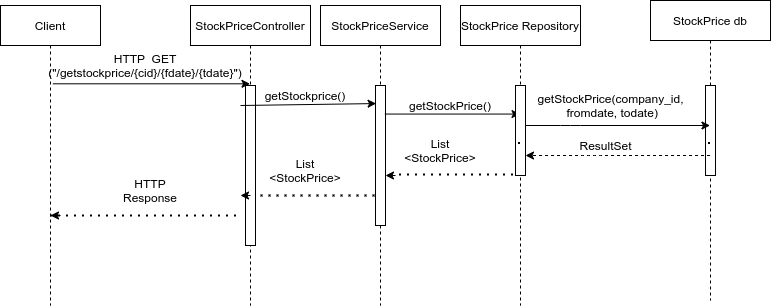

The diagram above was exported from draw.io. Its source (the exported page's mxGraphModel, read from the mxfile embedded in the PNG):
<mxGraphModel dx="1346" dy="754" grid="1" gridSize="10" guides="1" tooltips="1" connect="1" arrows="1" fold="1" page="1" pageScale="1" pageWidth="2339" pageHeight="3300" math="0" shadow="0">
  <root>
    <mxCell id="0" />
    <mxCell id="1" parent="0" />
    <mxCell id="3B0xUpLnKvTbib5SN_sG-1" value="Client" style="shape=umlLifeline;perimeter=lifelinePerimeter;container=1;collapsible=0;recursiveResize=0;rounded=0;shadow=0;strokeWidth=1;" parent="1" vertex="1">
      <mxGeometry x="120" y="80" width="100" height="300" as="geometry" />
    </mxCell>
    <mxCell id="3B0xUpLnKvTbib5SN_sG-2" value="StockPriceController" style="shape=umlLifeline;perimeter=lifelinePerimeter;container=1;collapsible=0;recursiveResize=0;rounded=0;shadow=0;strokeWidth=1;" parent="1" vertex="1">
      <mxGeometry x="310" y="80" width="120" height="300" as="geometry" />
    </mxCell>
    <mxCell id="3B0xUpLnKvTbib5SN_sG-3" value="" style="points=[];perimeter=orthogonalPerimeter;rounded=0;shadow=0;strokeWidth=1;" parent="3B0xUpLnKvTbib5SN_sG-2" vertex="1">
      <mxGeometry x="55" y="80" width="10" height="160" as="geometry" />
    </mxCell>
    <mxCell id="3B0xUpLnKvTbib5SN_sG-4" value="" style="endArrow=classic;html=1;exitX=0.524;exitY=0.261;exitDx=0;exitDy=0;exitPerimeter=0;" parent="1" source="3B0xUpLnKvTbib5SN_sG-1" target="3B0xUpLnKvTbib5SN_sG-2" edge="1">
      <mxGeometry width="50" height="50" relative="1" as="geometry">
        <mxPoint x="400" y="310" as="sourcePoint" />
        <mxPoint x="346" y="162" as="targetPoint" />
      </mxGeometry>
    </mxCell>
    <mxCell id="3B0xUpLnKvTbib5SN_sG-5" value="HTTP&amp;nbsp; GET&lt;br&gt;(&quot;/getstockprice/{cid}/{fdate}/{tdate}&quot;)" style="text;html=1;strokeColor=none;fillColor=none;align=center;verticalAlign=middle;whiteSpace=wrap;rounded=0;" parent="1" vertex="1">
      <mxGeometry x="230" y="130" width="70" height="20" as="geometry" />
    </mxCell>
    <mxCell id="3B0xUpLnKvTbib5SN_sG-6" value="StockPriceService" style="shape=umlLifeline;perimeter=lifelinePerimeter;container=1;collapsible=0;recursiveResize=0;rounded=0;shadow=0;strokeWidth=1;" parent="1" vertex="1">
      <mxGeometry x="440" y="80" width="120" height="300" as="geometry" />
    </mxCell>
    <mxCell id="3B0xUpLnKvTbib5SN_sG-7" value="" style="points=[];perimeter=orthogonalPerimeter;rounded=0;shadow=0;strokeWidth=1;" parent="3B0xUpLnKvTbib5SN_sG-6" vertex="1">
      <mxGeometry x="55" y="80" width="10" height="140" as="geometry" />
    </mxCell>
    <mxCell id="3B0xUpLnKvTbib5SN_sG-8" value="StockPrice Repository" style="shape=umlLifeline;perimeter=lifelinePerimeter;container=1;collapsible=0;recursiveResize=0;rounded=0;shadow=0;strokeWidth=1;" parent="1" vertex="1">
      <mxGeometry x="580" y="80" width="120" height="300" as="geometry" />
    </mxCell>
    <mxCell id="3B0xUpLnKvTbib5SN_sG-9" value="" style="endArrow=classic;html=1;exitX=0.524;exitY=0.261;exitDx=0;exitDy=0;exitPerimeter=0;entryX=0.06;entryY=0.129;entryDx=0;entryDy=0;entryPerimeter=0;" parent="1" target="3B0xUpLnKvTbib5SN_sG-7" edge="1">
      <mxGeometry width="50" height="50" relative="1" as="geometry">
        <mxPoint x="360" y="180" as="sourcePoint" />
        <mxPoint x="547.1" y="179.99999999999994" as="targetPoint" />
      </mxGeometry>
    </mxCell>
    <mxCell id="3B0xUpLnKvTbib5SN_sG-10" value="getStockprice()" style="text;html=1;strokeColor=none;fillColor=none;align=center;verticalAlign=middle;whiteSpace=wrap;rounded=0;" parent="1" vertex="1">
      <mxGeometry x="405" y="160" width="40" height="20" as="geometry" />
    </mxCell>
    <mxCell id="3B0xUpLnKvTbib5SN_sG-11" value="" style="endArrow=classic;html=1;exitX=0.94;exitY=0.204;exitDx=0;exitDy=0;exitPerimeter=0;" parent="1" source="3B0xUpLnKvTbib5SN_sG-7" target="3B0xUpLnKvTbib5SN_sG-8" edge="1">
      <mxGeometry width="50" height="50" relative="1" as="geometry">
        <mxPoint x="400" y="310" as="sourcePoint" />
        <mxPoint x="450" y="260" as="targetPoint" />
      </mxGeometry>
    </mxCell>
    <mxCell id="3B0xUpLnKvTbib5SN_sG-12" value="getStockPrice()" style="text;html=1;strokeColor=none;fillColor=none;align=center;verticalAlign=middle;whiteSpace=wrap;rounded=0;" parent="1" vertex="1">
      <mxGeometry x="550" y="170" width="40" height="20" as="geometry" />
    </mxCell>
    <mxCell id="3B0xUpLnKvTbib5SN_sG-13" value="" style="points=[];perimeter=orthogonalPerimeter;rounded=0;shadow=0;strokeWidth=1;" parent="1" vertex="1">
      <mxGeometry x="635" y="160" width="10" height="90" as="geometry" />
    </mxCell>
    <mxCell id="3B0xUpLnKvTbib5SN_sG-14" value="" style="endArrow=none;dashed=1;html=1;dashPattern=1 3;strokeWidth=2;entryX=-0.06;entryY=0.639;entryDx=0;entryDy=0;entryPerimeter=0;" parent="1" source="3B0xUpLnKvTbib5SN_sG-8" target="3B0xUpLnKvTbib5SN_sG-13" edge="1">
      <mxGeometry width="50" height="50" relative="1" as="geometry">
        <mxPoint x="639.5" y="215.55999999999995" as="sourcePoint" />
        <mxPoint x="764.4000000000001" y="215.55999999999995" as="targetPoint" />
        <Array as="points" />
      </mxGeometry>
    </mxCell>
    <mxCell id="3B0xUpLnKvTbib5SN_sG-15" value="" style="endArrow=none;dashed=1;html=1;dashPattern=1 3;strokeWidth=2;exitX=1.26;exitY=0.419;exitDx=0;exitDy=0;exitPerimeter=0;" parent="1" edge="1">
      <mxGeometry width="50" height="50" relative="1" as="geometry">
        <mxPoint x="380" y="270.03999999999996" as="sourcePoint" />
        <mxPoint x="496.4000000000001" y="270" as="targetPoint" />
        <Array as="points">
          <mxPoint x="440" y="270" />
        </Array>
      </mxGeometry>
    </mxCell>
    <mxCell id="3B0xUpLnKvTbib5SN_sG-16" value="" style="endArrow=classic;html=1;" parent="1" edge="1">
      <mxGeometry width="50" height="50" relative="1" as="geometry">
        <mxPoint x="370" y="270" as="sourcePoint" />
        <mxPoint x="360" y="270" as="targetPoint" />
      </mxGeometry>
    </mxCell>
    <mxCell id="3B0xUpLnKvTbib5SN_sG-17" value="" style="endArrow=none;dashed=1;html=1;dashPattern=1 3;strokeWidth=2;" parent="1" source="3B0xUpLnKvTbib5SN_sG-1" edge="1">
      <mxGeometry width="50" height="50" relative="1" as="geometry">
        <mxPoint x="240" y="290.03999999999996" as="sourcePoint" />
        <mxPoint x="356.4000000000001" y="290" as="targetPoint" />
        <Array as="points">
          <mxPoint x="300" y="290" />
        </Array>
      </mxGeometry>
    </mxCell>
    <mxCell id="3B0xUpLnKvTbib5SN_sG-18" value="" style="endArrow=classic;html=1;" parent="1" edge="1">
      <mxGeometry width="50" height="50" relative="1" as="geometry">
        <mxPoint x="180" y="290" as="sourcePoint" />
        <mxPoint x="170" y="290" as="targetPoint" />
      </mxGeometry>
    </mxCell>
    <mxCell id="3B0xUpLnKvTbib5SN_sG-20" value="" style="endArrow=none;dashed=1;html=1;dashPattern=1 3;strokeWidth=2;exitX=1.26;exitY=0.419;exitDx=0;exitDy=0;exitPerimeter=0;" parent="1" edge="1">
      <mxGeometry width="50" height="50" relative="1" as="geometry">
        <mxPoint x="518.5999999999999" y="249.03999999999996" as="sourcePoint" />
        <mxPoint x="635" y="249" as="targetPoint" />
        <Array as="points">
          <mxPoint x="578.5999999999999" y="249" />
        </Array>
      </mxGeometry>
    </mxCell>
    <mxCell id="3B0xUpLnKvTbib5SN_sG-21" value="" style="endArrow=classic;html=1;" parent="1" edge="1">
      <mxGeometry width="50" height="50" relative="1" as="geometry">
        <mxPoint x="515" y="250" as="sourcePoint" />
        <mxPoint x="505" y="250" as="targetPoint" />
      </mxGeometry>
    </mxCell>
    <mxCell id="3B0xUpLnKvTbib5SN_sG-22" value="HTTP Response" style="text;html=1;strokeColor=none;fillColor=none;align=center;verticalAlign=middle;whiteSpace=wrap;rounded=0;" parent="1" vertex="1">
      <mxGeometry x="250" y="240" width="40" height="50" as="geometry" />
    </mxCell>
    <mxCell id="3B0xUpLnKvTbib5SN_sG-24" value="StockPrice db" style="shape=umlLifeline;perimeter=lifelinePerimeter;container=1;collapsible=0;recursiveResize=0;rounded=0;shadow=0;strokeWidth=1;" parent="1" vertex="1">
      <mxGeometry x="770" y="75" width="120" height="300" as="geometry" />
    </mxCell>
    <mxCell id="3B0xUpLnKvTbib5SN_sG-25" value="" style="points=[];perimeter=orthogonalPerimeter;rounded=0;shadow=0;strokeWidth=1;" parent="3B0xUpLnKvTbib5SN_sG-24" vertex="1">
      <mxGeometry x="55" y="85" width="10" height="90" as="geometry" />
    </mxCell>
    <mxCell id="3B0xUpLnKvTbib5SN_sG-26" value="" style="endArrow=none;dashed=1;html=1;dashPattern=1 3;strokeWidth=2;entryX=-0.06;entryY=0.639;entryDx=0;entryDy=0;entryPerimeter=0;" parent="3B0xUpLnKvTbib5SN_sG-24" source="3B0xUpLnKvTbib5SN_sG-24" target="3B0xUpLnKvTbib5SN_sG-25" edge="1">
      <mxGeometry width="50" height="50" relative="1" as="geometry">
        <mxPoint x="9.5" y="140.55999999999995" as="sourcePoint" />
        <mxPoint x="134.4000000000001" y="140.55999999999995" as="targetPoint" />
        <Array as="points" />
      </mxGeometry>
    </mxCell>
    <mxCell id="3B0xUpLnKvTbib5SN_sG-29" value="List &amp;lt;StockPrice&amp;gt;" style="text;html=1;strokeColor=none;fillColor=none;align=center;verticalAlign=middle;whiteSpace=wrap;rounded=0;" parent="1" vertex="1">
      <mxGeometry x="540" y="200" width="40" height="50" as="geometry" />
    </mxCell>
    <mxCell id="3B0xUpLnKvTbib5SN_sG-30" value="List &amp;lt;StockPrice&amp;gt;" style="text;html=1;strokeColor=none;fillColor=none;align=center;verticalAlign=middle;whiteSpace=wrap;rounded=0;" parent="1" vertex="1">
      <mxGeometry x="405" y="220" width="40" height="50" as="geometry" />
    </mxCell>
    <mxCell id="Czo6EPo4t9rkQXXh_LJT-1" value="" style="endArrow=classic;html=1;" parent="1" source="3B0xUpLnKvTbib5SN_sG-13" target="3B0xUpLnKvTbib5SN_sG-24" edge="1">
      <mxGeometry width="50" height="50" relative="1" as="geometry">
        <mxPoint x="640" y="310" as="sourcePoint" />
        <mxPoint x="550" y="260" as="targetPoint" />
        <Array as="points">
          <mxPoint x="690" y="200" />
        </Array>
      </mxGeometry>
    </mxCell>
    <mxCell id="Czo6EPo4t9rkQXXh_LJT-5" value="" style="endArrow=classic;html=1;dashed=1;" parent="1" source="3B0xUpLnKvTbib5SN_sG-24" target="3B0xUpLnKvTbib5SN_sG-13" edge="1">
      <mxGeometry width="50" height="50" relative="1" as="geometry">
        <mxPoint x="500" y="310" as="sourcePoint" />
        <mxPoint x="640" y="260" as="targetPoint" />
        <Array as="points">
          <mxPoint x="710" y="230" />
        </Array>
      </mxGeometry>
    </mxCell>
    <mxCell id="Czo6EPo4t9rkQXXh_LJT-7" value="&lt;span style=&quot;color: rgba(0 , 0 , 0 , 0) ; font-family: monospace ; font-size: 0px&quot;&gt;%3CmxGraphModel%3E%3Croot%3E%3CmxCell%20id%3D%220%22%2F%3E%3CmxCell%20id%3D%221%22%20parent%3D%220%22%2F%3E%3CmxCell%20id%3D%222%22%20value%3D%22%22%20style%3D%22endArrow%3Dclassic%3Bhtml%3D1%3B%22%20edge%3D%221%22%20parent%3D%221%22%3E%3CmxGeometry%20width%3D%2250%22%20height%3D%2250%22%20relative%3D%221%22%20as%3D%22geometry%22%3E%3CmxPoint%20x%3D%22515%22%20y%3D%22250%22%20as%3D%22sourcePoint%22%2F%3E%3CmxPoint%20x%3D%22505%22%20y%3D%22250%22%20as%3D%22targetPoint%22%2F%3E%3C%2FmxGeometry%3E%3C%2FmxCell%3E%3C%2Froot%3E%3C%2FmxGraphModel%3E&lt;/span&gt;" style="text;html=1;align=center;verticalAlign=middle;resizable=0;points=[];autosize=1;" parent="1" vertex="1">
      <mxGeometry x="680" y="180" width="20" height="20" as="geometry" />
    </mxCell>
    <mxCell id="Czo6EPo4t9rkQXXh_LJT-9" value="getStockPrice(company_id,&lt;br&gt;&amp;nbsp;fromdate, todate)" style="text;html=1;align=center;verticalAlign=middle;resizable=0;points=[];autosize=1;" parent="1" vertex="1">
      <mxGeometry x="650" y="165" width="160" height="30" as="geometry" />
    </mxCell>
    <mxCell id="Czo6EPo4t9rkQXXh_LJT-10" value="ResultSet&lt;br&gt;" style="text;html=1;align=center;verticalAlign=middle;resizable=0;points=[];autosize=1;" parent="1" vertex="1">
      <mxGeometry x="690" y="210" width="70" height="20" as="geometry" />
    </mxCell>
  </root>
</mxGraphModel>